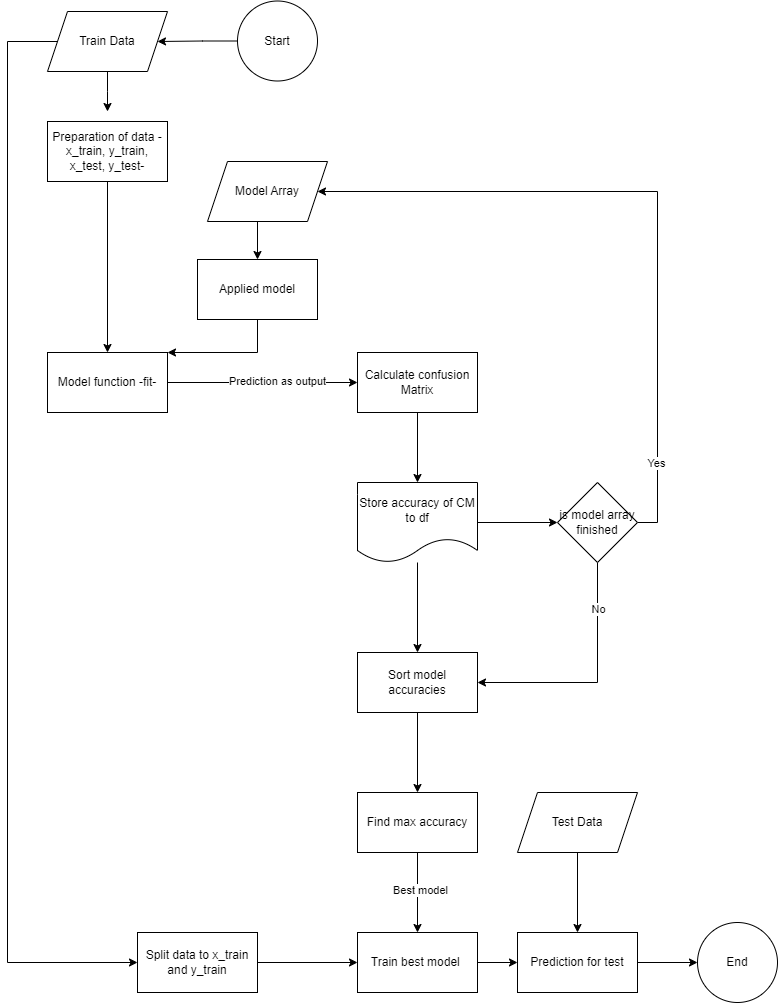

The diagram above was exported from draw.io. Its source (the exported page's mxGraphModel, read from the mxfile embedded in the PNG):
<mxGraphModel dx="1260" dy="657" grid="1" gridSize="10" guides="1" tooltips="1" connect="1" arrows="1" fold="1" page="1" pageScale="1" pageWidth="850" pageHeight="1100" math="0" shadow="0">
  <root>
    <mxCell id="0" />
    <mxCell id="1" parent="0" />
    <mxCell id="WAdEL7skBg0mUPJDJRqT-6" style="edgeStyle=orthogonalEdgeStyle;rounded=0;orthogonalLoop=1;jettySize=auto;html=1;exitX=0.5;exitY=1;exitDx=0;exitDy=0;" parent="1" source="WAdEL7skBg0mUPJDJRqT-3" edge="1">
      <mxGeometry relative="1" as="geometry">
        <mxPoint x="140" y="170" as="targetPoint" />
      </mxGeometry>
    </mxCell>
    <mxCell id="WAdEL7skBg0mUPJDJRqT-42" style="edgeStyle=orthogonalEdgeStyle;rounded=0;orthogonalLoop=1;jettySize=auto;html=1;exitX=0;exitY=0.5;exitDx=0;exitDy=0;entryX=0;entryY=0.5;entryDx=0;entryDy=0;" parent="1" source="WAdEL7skBg0mUPJDJRqT-3" target="WAdEL7skBg0mUPJDJRqT-41" edge="1">
      <mxGeometry relative="1" as="geometry">
        <mxPoint x="40" y="880" as="targetPoint" />
        <Array as="points">
          <mxPoint x="40" y="100" />
          <mxPoint x="40" y="1021" />
        </Array>
      </mxGeometry>
    </mxCell>
    <mxCell id="WAdEL7skBg0mUPJDJRqT-3" value="Train Data" style="shape=parallelogram;perimeter=parallelogramPerimeter;whiteSpace=wrap;html=1;fixedSize=1;" parent="1" vertex="1">
      <mxGeometry x="80" y="70" width="120" height="60" as="geometry" />
    </mxCell>
    <mxCell id="WAdEL7skBg0mUPJDJRqT-8" style="edgeStyle=orthogonalEdgeStyle;rounded=0;orthogonalLoop=1;jettySize=auto;html=1;exitX=1;exitY=0.5;exitDx=0;exitDy=0;entryX=0;entryY=0.5;entryDx=0;entryDy=0;" parent="1" source="WAdEL7skBg0mUPJDJRqT-5" target="WAdEL7skBg0mUPJDJRqT-7" edge="1">
      <mxGeometry relative="1" as="geometry" />
    </mxCell>
    <mxCell id="WAdEL7skBg0mUPJDJRqT-9" value="Prediction as output" style="edgeLabel;html=1;align=center;verticalAlign=middle;resizable=0;points=[];" parent="WAdEL7skBg0mUPJDJRqT-8" vertex="1" connectable="0">
      <mxGeometry x="0.1472" y="2" relative="1" as="geometry">
        <mxPoint as="offset" />
      </mxGeometry>
    </mxCell>
    <mxCell id="WAdEL7skBg0mUPJDJRqT-5" value="Model function -fit-" style="rounded=0;whiteSpace=wrap;html=1;" parent="1" vertex="1">
      <mxGeometry x="80" y="411" width="120" height="60" as="geometry" />
    </mxCell>
    <mxCell id="WAdEL7skBg0mUPJDJRqT-15" style="edgeStyle=orthogonalEdgeStyle;rounded=0;orthogonalLoop=1;jettySize=auto;html=1;exitX=0.5;exitY=1;exitDx=0;exitDy=0;entryX=0.5;entryY=0;entryDx=0;entryDy=0;" parent="1" source="WAdEL7skBg0mUPJDJRqT-7" target="WAdEL7skBg0mUPJDJRqT-11" edge="1">
      <mxGeometry relative="1" as="geometry" />
    </mxCell>
    <mxCell id="WAdEL7skBg0mUPJDJRqT-7" value="Calculate confusion Matrix" style="rounded=0;whiteSpace=wrap;html=1;" parent="1" vertex="1">
      <mxGeometry x="390" y="411" width="120" height="60" as="geometry" />
    </mxCell>
    <mxCell id="WAdEL7skBg0mUPJDJRqT-24" style="edgeStyle=orthogonalEdgeStyle;rounded=0;orthogonalLoop=1;jettySize=auto;html=1;exitX=1;exitY=0.5;exitDx=0;exitDy=0;entryX=0;entryY=0.5;entryDx=0;entryDy=0;" parent="1" source="WAdEL7skBg0mUPJDJRqT-11" target="WAdEL7skBg0mUPJDJRqT-23" edge="1">
      <mxGeometry relative="1" as="geometry" />
    </mxCell>
    <mxCell id="WAdEL7skBg0mUPJDJRqT-30" value="" style="edgeStyle=orthogonalEdgeStyle;rounded=0;orthogonalLoop=1;jettySize=auto;html=1;" parent="1" source="WAdEL7skBg0mUPJDJRqT-11" target="WAdEL7skBg0mUPJDJRqT-29" edge="1">
      <mxGeometry relative="1" as="geometry" />
    </mxCell>
    <mxCell id="WAdEL7skBg0mUPJDJRqT-11" value="Store accuracy of CM to df" style="shape=document;whiteSpace=wrap;html=1;boundedLbl=1;" parent="1" vertex="1">
      <mxGeometry x="390" y="541" width="120" height="80" as="geometry" />
    </mxCell>
    <mxCell id="WAdEL7skBg0mUPJDJRqT-19" style="edgeStyle=orthogonalEdgeStyle;rounded=0;orthogonalLoop=1;jettySize=auto;html=1;exitX=0.5;exitY=1;exitDx=0;exitDy=0;" parent="1" source="WAdEL7skBg0mUPJDJRqT-12" target="WAdEL7skBg0mUPJDJRqT-5" edge="1">
      <mxGeometry relative="1" as="geometry" />
    </mxCell>
    <mxCell id="WAdEL7skBg0mUPJDJRqT-12" value="Preparation of data -x_train, y_train, x_test, y_test-" style="rounded=0;whiteSpace=wrap;html=1;" parent="1" vertex="1">
      <mxGeometry x="80" y="180" width="120" height="60" as="geometry" />
    </mxCell>
    <mxCell id="WAdEL7skBg0mUPJDJRqT-17" style="edgeStyle=orthogonalEdgeStyle;rounded=0;orthogonalLoop=1;jettySize=auto;html=1;exitX=0.5;exitY=1;exitDx=0;exitDy=0;entryX=1;entryY=0;entryDx=0;entryDy=0;" parent="1" source="WAdEL7skBg0mUPJDJRqT-16" target="WAdEL7skBg0mUPJDJRqT-5" edge="1">
      <mxGeometry relative="1" as="geometry">
        <Array as="points">
          <mxPoint x="290" y="411" />
        </Array>
      </mxGeometry>
    </mxCell>
    <mxCell id="WAdEL7skBg0mUPJDJRqT-16" value="Applied model" style="rounded=0;whiteSpace=wrap;html=1;" parent="1" vertex="1">
      <mxGeometry x="230" y="318" width="120" height="60" as="geometry" />
    </mxCell>
    <mxCell id="WAdEL7skBg0mUPJDJRqT-22" style="edgeStyle=orthogonalEdgeStyle;rounded=0;orthogonalLoop=1;jettySize=auto;html=1;exitX=0.5;exitY=1;exitDx=0;exitDy=0;entryX=0.5;entryY=0;entryDx=0;entryDy=0;" parent="1" source="WAdEL7skBg0mUPJDJRqT-21" target="WAdEL7skBg0mUPJDJRqT-16" edge="1">
      <mxGeometry relative="1" as="geometry" />
    </mxCell>
    <mxCell id="WAdEL7skBg0mUPJDJRqT-21" value="Model Array" style="shape=parallelogram;perimeter=parallelogramPerimeter;whiteSpace=wrap;html=1;fixedSize=1;" parent="1" vertex="1">
      <mxGeometry x="240" y="220" width="120" height="60" as="geometry" />
    </mxCell>
    <mxCell id="WAdEL7skBg0mUPJDJRqT-25" style="edgeStyle=orthogonalEdgeStyle;rounded=0;orthogonalLoop=1;jettySize=auto;html=1;exitX=1;exitY=0.5;exitDx=0;exitDy=0;entryX=1;entryY=0.5;entryDx=0;entryDy=0;" parent="1" source="WAdEL7skBg0mUPJDJRqT-23" target="WAdEL7skBg0mUPJDJRqT-21" edge="1">
      <mxGeometry relative="1" as="geometry">
        <Array as="points">
          <mxPoint x="690" y="581" />
          <mxPoint x="690" y="250" />
        </Array>
      </mxGeometry>
    </mxCell>
    <mxCell id="WAdEL7skBg0mUPJDJRqT-54" value="Yes" style="edgeLabel;html=1;align=center;verticalAlign=middle;resizable=0;points=[];" parent="WAdEL7skBg0mUPJDJRqT-25" vertex="1" connectable="0">
      <mxGeometry x="-0.7686" y="2" relative="1" as="geometry">
        <mxPoint as="offset" />
      </mxGeometry>
    </mxCell>
    <mxCell id="WAdEL7skBg0mUPJDJRqT-31" style="edgeStyle=orthogonalEdgeStyle;rounded=0;orthogonalLoop=1;jettySize=auto;html=1;exitX=0.5;exitY=1;exitDx=0;exitDy=0;entryX=1;entryY=0.5;entryDx=0;entryDy=0;" parent="1" source="WAdEL7skBg0mUPJDJRqT-23" target="WAdEL7skBg0mUPJDJRqT-29" edge="1">
      <mxGeometry relative="1" as="geometry" />
    </mxCell>
    <mxCell id="WAdEL7skBg0mUPJDJRqT-32" value="No" style="edgeLabel;html=1;align=center;verticalAlign=middle;resizable=0;points=[];" parent="WAdEL7skBg0mUPJDJRqT-31" vertex="1" connectable="0">
      <mxGeometry x="-0.6204" relative="1" as="geometry">
        <mxPoint as="offset" />
      </mxGeometry>
    </mxCell>
    <mxCell id="WAdEL7skBg0mUPJDJRqT-23" value="is model array finished" style="rhombus;whiteSpace=wrap;html=1;" parent="1" vertex="1">
      <mxGeometry x="590" y="541" width="80" height="80" as="geometry" />
    </mxCell>
    <mxCell id="WAdEL7skBg0mUPJDJRqT-36" value="" style="edgeStyle=orthogonalEdgeStyle;rounded=0;orthogonalLoop=1;jettySize=auto;html=1;" parent="1" source="WAdEL7skBg0mUPJDJRqT-29" target="WAdEL7skBg0mUPJDJRqT-35" edge="1">
      <mxGeometry relative="1" as="geometry" />
    </mxCell>
    <mxCell id="WAdEL7skBg0mUPJDJRqT-29" value="Sort model accuracies" style="whiteSpace=wrap;html=1;" parent="1" vertex="1">
      <mxGeometry x="390" y="711" width="120" height="60" as="geometry" />
    </mxCell>
    <mxCell id="WAdEL7skBg0mUPJDJRqT-38" value="" style="edgeStyle=orthogonalEdgeStyle;rounded=0;orthogonalLoop=1;jettySize=auto;html=1;" parent="1" source="WAdEL7skBg0mUPJDJRqT-35" target="WAdEL7skBg0mUPJDJRqT-37" edge="1">
      <mxGeometry relative="1" as="geometry" />
    </mxCell>
    <mxCell id="WAdEL7skBg0mUPJDJRqT-39" value="Best model" style="edgeLabel;html=1;align=center;verticalAlign=middle;resizable=0;points=[];" parent="WAdEL7skBg0mUPJDJRqT-38" vertex="1" connectable="0">
      <mxGeometry x="-0.084" y="2" relative="1" as="geometry">
        <mxPoint as="offset" />
      </mxGeometry>
    </mxCell>
    <mxCell id="WAdEL7skBg0mUPJDJRqT-35" value="Find max accuracy" style="whiteSpace=wrap;html=1;" parent="1" vertex="1">
      <mxGeometry x="390" y="851" width="120" height="60" as="geometry" />
    </mxCell>
    <mxCell id="WAdEL7skBg0mUPJDJRqT-46" style="edgeStyle=orthogonalEdgeStyle;rounded=0;orthogonalLoop=1;jettySize=auto;html=1;exitX=1;exitY=0.5;exitDx=0;exitDy=0;entryX=0;entryY=0.5;entryDx=0;entryDy=0;" parent="1" source="WAdEL7skBg0mUPJDJRqT-37" target="WAdEL7skBg0mUPJDJRqT-45" edge="1">
      <mxGeometry relative="1" as="geometry" />
    </mxCell>
    <mxCell id="WAdEL7skBg0mUPJDJRqT-37" value="Train best model&amp;nbsp;" style="whiteSpace=wrap;html=1;" parent="1" vertex="1">
      <mxGeometry x="390" y="991" width="120" height="60" as="geometry" />
    </mxCell>
    <mxCell id="WAdEL7skBg0mUPJDJRqT-43" style="edgeStyle=orthogonalEdgeStyle;rounded=0;orthogonalLoop=1;jettySize=auto;html=1;exitX=1;exitY=0.5;exitDx=0;exitDy=0;entryX=0;entryY=0.5;entryDx=0;entryDy=0;" parent="1" source="WAdEL7skBg0mUPJDJRqT-41" target="WAdEL7skBg0mUPJDJRqT-37" edge="1">
      <mxGeometry relative="1" as="geometry" />
    </mxCell>
    <mxCell id="WAdEL7skBg0mUPJDJRqT-41" value="Split data to x_train and y_train" style="whiteSpace=wrap;html=1;" parent="1" vertex="1">
      <mxGeometry x="170" y="991" width="120" height="60" as="geometry" />
    </mxCell>
    <mxCell id="WAdEL7skBg0mUPJDJRqT-47" style="edgeStyle=orthogonalEdgeStyle;rounded=0;orthogonalLoop=1;jettySize=auto;html=1;exitX=0.5;exitY=1;exitDx=0;exitDy=0;entryX=0.5;entryY=0;entryDx=0;entryDy=0;" parent="1" source="WAdEL7skBg0mUPJDJRqT-44" target="WAdEL7skBg0mUPJDJRqT-45" edge="1">
      <mxGeometry relative="1" as="geometry" />
    </mxCell>
    <mxCell id="WAdEL7skBg0mUPJDJRqT-44" value="Test Data" style="shape=parallelogram;perimeter=parallelogramPerimeter;whiteSpace=wrap;html=1;fixedSize=1;" parent="1" vertex="1">
      <mxGeometry x="550" y="851" width="120" height="60" as="geometry" />
    </mxCell>
    <mxCell id="WAdEL7skBg0mUPJDJRqT-49" value="" style="edgeStyle=orthogonalEdgeStyle;rounded=0;orthogonalLoop=1;jettySize=auto;html=1;" parent="1" source="WAdEL7skBg0mUPJDJRqT-45" target="WAdEL7skBg0mUPJDJRqT-48" edge="1">
      <mxGeometry relative="1" as="geometry" />
    </mxCell>
    <mxCell id="WAdEL7skBg0mUPJDJRqT-45" value="Prediction for test" style="whiteSpace=wrap;html=1;" parent="1" vertex="1">
      <mxGeometry x="550" y="991" width="120" height="60" as="geometry" />
    </mxCell>
    <mxCell id="WAdEL7skBg0mUPJDJRqT-48" value="End" style="ellipse;whiteSpace=wrap;html=1;" parent="1" vertex="1">
      <mxGeometry x="730" y="981" width="80" height="80" as="geometry" />
    </mxCell>
    <mxCell id="WAdEL7skBg0mUPJDJRqT-53" style="edgeStyle=orthogonalEdgeStyle;rounded=0;orthogonalLoop=1;jettySize=auto;html=1;exitX=0;exitY=0.5;exitDx=0;exitDy=0;entryX=1;entryY=0.5;entryDx=0;entryDy=0;" parent="1" source="WAdEL7skBg0mUPJDJRqT-50" target="WAdEL7skBg0mUPJDJRqT-3" edge="1">
      <mxGeometry relative="1" as="geometry" />
    </mxCell>
    <mxCell id="WAdEL7skBg0mUPJDJRqT-50" value="Start" style="ellipse;whiteSpace=wrap;html=1;" parent="1" vertex="1">
      <mxGeometry x="270" y="59.5" width="80" height="80" as="geometry" />
    </mxCell>
  </root>
</mxGraphModel>